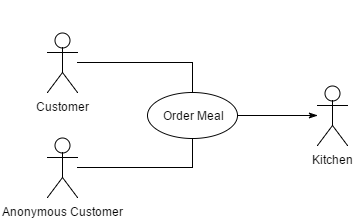

The diagram above was exported from draw.io. Its source (the exported page's mxGraphModel, read from the mxfile embedded in the PNG):
<mxGraphModel dx="876" dy="1284" grid="1" gridSize="10" guides="1" tooltips="1" connect="1" arrows="1" fold="1" page="0" pageScale="1" pageWidth="1169" pageHeight="826" background="#ffffff" math="0" shadow="0">
  <root>
    <mxCell id="0" style=";html=1;" />
    <mxCell id="1" style=";html=1;" parent="0" />
    <mxCell id="168" style="edgeStyle=orthogonalEdgeStyle;rounded=0;html=1;exitX=0.5;exitY=0.5;exitPerimeter=0;entryX=0.5;entryY=0.5;entryPerimeter=0;jettySize=auto;orthogonalLoop=1;" parent="1" edge="1">
      <mxGeometry relative="1" as="geometry">
        <mxPoint x="355" y="-453" as="sourcePoint" />
        <mxPoint x="355" y="-453" as="targetPoint" />
      </mxGeometry>
    </mxCell>
    <mxCell id="229" value="" style="edgeStyle=orthogonalEdgeStyle;rounded=0;html=1;endArrow=classicThin;endFill=1;jettySize=auto;orthogonalLoop=1;" edge="1" parent="1" source="188" target="228">
      <mxGeometry relative="1" as="geometry" />
    </mxCell>
    <mxCell id="188" value="Order Meal" style="ellipse;whiteSpace=wrap;html=1;fillColor=#ffffff;strokeColor=#000000;" parent="1" vertex="1">
      <mxGeometry x="400" y="-476" width="90" height="46" as="geometry" />
    </mxCell>
    <mxCell id="194" style="edgeStyle=orthogonalEdgeStyle;rounded=0;html=1;exitX=0.5;exitY=0.5;exitPerimeter=0;entryX=0.5;entryY=0.5;entryPerimeter=0;jettySize=auto;orthogonalLoop=1;" parent="1" edge="1">
      <mxGeometry relative="1" as="geometry">
        <mxPoint x="445" y="-560" as="sourcePoint" />
        <mxPoint x="445" y="-560" as="targetPoint" />
      </mxGeometry>
    </mxCell>
    <mxCell id="222" value="" style="edgeStyle=orthogonalEdgeStyle;rounded=0;html=1;jettySize=auto;orthogonalLoop=1;entryX=0.5;entryY=0;endArrow=none;endFill=0;" parent="1" source="200" target="188" edge="1">
      <mxGeometry relative="1" as="geometry">
        <mxPoint x="410" y="-506" as="targetPoint" />
        <Array as="points">
          <mxPoint x="445" y="-506" />
        </Array>
      </mxGeometry>
    </mxCell>
    <mxCell id="200" value="Customer" style="shape=umlActor;verticalLabelPosition=bottom;labelBackgroundColor=#ffffff;verticalAlign=top;html=1;" parent="1" vertex="1">
      <mxGeometry x="300" y="-536" width="30" height="60" as="geometry" />
    </mxCell>
    <mxCell id="224" value="" style="edgeStyle=orthogonalEdgeStyle;rounded=0;html=1;jettySize=auto;orthogonalLoop=1;entryX=0.5;entryY=1;endArrow=none;endFill=0;" parent="1" source="203" target="188" edge="1">
      <mxGeometry relative="1" as="geometry">
        <mxPoint x="410" y="-401" as="targetPoint" />
        <Array as="points">
          <mxPoint x="445" y="-401" />
        </Array>
      </mxGeometry>
    </mxCell>
    <mxCell id="203" value="Anonymous Customer" style="shape=umlActor;verticalLabelPosition=bottom;labelBackgroundColor=#ffffff;verticalAlign=top;html=1;" parent="1" vertex="1">
      <mxGeometry x="300" y="-431" width="30" height="60" as="geometry" />
    </mxCell>
    <mxCell id="228" value="Kitchen" style="shape=umlActor;verticalLabelPosition=bottom;labelBackgroundColor=#ffffff;verticalAlign=top;html=1;" vertex="1" parent="1">
      <mxGeometry x="570" y="-483" width="30" height="60" as="geometry" />
    </mxCell>
  </root>
</mxGraphModel>